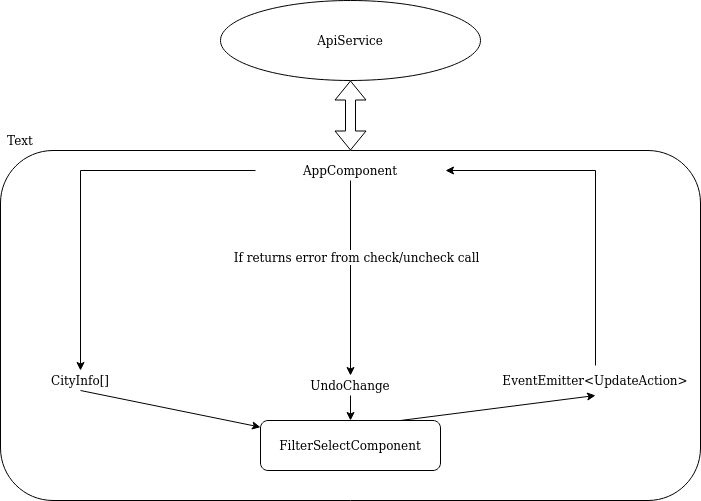

The diagram above was exported from draw.io. Its source (the exported page's mxGraphModel, read from the mxfile embedded in the PNG):
<mxGraphModel dx="1602" dy="832" grid="1" gridSize="10" guides="1" tooltips="1" connect="1" arrows="1" fold="1" page="1" pageScale="1" pageWidth="827" pageHeight="1169" math="0" shadow="0">
  <root>
    <mxCell id="WIyWlLk6GJQsqaUBKTNV-0" />
    <mxCell id="WIyWlLk6GJQsqaUBKTNV-1" parent="WIyWlLk6GJQsqaUBKTNV-0" />
    <mxCell id="HzYqwO1W4qiUQAC4NOlC-0" value="" style="rounded=1;whiteSpace=wrap;html=1;fontSize=12;glass=0;strokeWidth=1;shadow=0;align=center;verticalAlign=top;horizontal=1;" vertex="1" parent="WIyWlLk6GJQsqaUBKTNV-1">
      <mxGeometry x="30" y="170" width="700" height="350" as="geometry" />
    </mxCell>
    <mxCell id="WIyWlLk6GJQsqaUBKTNV-3" value="FilterSelectComponent" style="rounded=1;whiteSpace=wrap;html=1;fontSize=12;glass=0;strokeWidth=1;shadow=0;" parent="WIyWlLk6GJQsqaUBKTNV-1" vertex="1">
      <mxGeometry x="290" y="440" width="180" height="50" as="geometry" />
    </mxCell>
    <mxCell id="HzYqwO1W4qiUQAC4NOlC-1" value="&lt;div&gt;ApiService&lt;/div&gt;" style="ellipse;whiteSpace=wrap;html=1;align=center;" vertex="1" parent="WIyWlLk6GJQsqaUBKTNV-1">
      <mxGeometry x="250" y="20" width="260" height="80" as="geometry" />
    </mxCell>
    <mxCell id="HzYqwO1W4qiUQAC4NOlC-4" value="" style="shape=flexArrow;endArrow=classic;startArrow=classic;html=1;entryX=0.5;entryY=1;entryDx=0;entryDy=0;" edge="1" parent="WIyWlLk6GJQsqaUBKTNV-1" source="HzYqwO1W4qiUQAC4NOlC-0" target="HzYqwO1W4qiUQAC4NOlC-1">
      <mxGeometry width="50" height="50" relative="1" as="geometry">
        <mxPoint x="200" y="170" as="sourcePoint" />
        <mxPoint x="410" y="130" as="targetPoint" />
      </mxGeometry>
    </mxCell>
    <mxCell id="HzYqwO1W4qiUQAC4NOlC-21" style="edgeStyle=orthogonalEdgeStyle;rounded=0;orthogonalLoop=1;jettySize=auto;html=1;exitX=0;exitY=0.5;exitDx=0;exitDy=0;" edge="1" parent="WIyWlLk6GJQsqaUBKTNV-1" source="HzYqwO1W4qiUQAC4NOlC-30" target="HzYqwO1W4qiUQAC4NOlC-5">
      <mxGeometry relative="1" as="geometry">
        <mxPoint x="260" y="240" as="sourcePoint" />
        <Array as="points">
          <mxPoint x="110" y="190" />
        </Array>
      </mxGeometry>
    </mxCell>
    <mxCell id="HzYqwO1W4qiUQAC4NOlC-5" value="CityInfo[]" style="text;html=1;strokeColor=none;fillColor=none;align=center;verticalAlign=middle;whiteSpace=wrap;rounded=0;" vertex="1" parent="WIyWlLk6GJQsqaUBKTNV-1">
      <mxGeometry x="90" y="390" width="40" height="20" as="geometry" />
    </mxCell>
    <mxCell id="HzYqwO1W4qiUQAC4NOlC-6" value="Text" style="text;html=1;strokeColor=none;fillColor=none;align=center;verticalAlign=middle;whiteSpace=wrap;rounded=0;" vertex="1" parent="WIyWlLk6GJQsqaUBKTNV-1">
      <mxGeometry x="30" y="150" width="40" height="20" as="geometry" />
    </mxCell>
    <mxCell id="HzYqwO1W4qiUQAC4NOlC-8" value="" style="endArrow=classic;html=1;exitX=0.5;exitY=1;exitDx=0;exitDy=0;" edge="1" parent="WIyWlLk6GJQsqaUBKTNV-1" source="HzYqwO1W4qiUQAC4NOlC-5" target="WIyWlLk6GJQsqaUBKTNV-3">
      <mxGeometry width="50" height="50" relative="1" as="geometry">
        <mxPoint x="380" y="200" as="sourcePoint" />
        <mxPoint x="410" y="220" as="targetPoint" />
      </mxGeometry>
    </mxCell>
    <mxCell id="HzYqwO1W4qiUQAC4NOlC-10" value="" style="endArrow=classic;html=1;entryX=0.5;entryY=1;entryDx=0;entryDy=0;" edge="1" parent="WIyWlLk6GJQsqaUBKTNV-1" target="HzYqwO1W4qiUQAC4NOlC-13">
      <mxGeometry width="50" height="50" relative="1" as="geometry">
        <mxPoint x="430" y="440" as="sourcePoint" />
        <mxPoint x="470" y="410" as="targetPoint" />
      </mxGeometry>
    </mxCell>
    <mxCell id="HzYqwO1W4qiUQAC4NOlC-13" value="EventEmitter&amp;lt;UpdateAction&amp;gt;" style="text;html=1;strokeColor=none;fillColor=none;align=center;verticalAlign=middle;whiteSpace=wrap;rounded=0;" vertex="1" parent="WIyWlLk6GJQsqaUBKTNV-1">
      <mxGeometry x="580" y="385" width="90" height="30" as="geometry" />
    </mxCell>
    <mxCell id="HzYqwO1W4qiUQAC4NOlC-23" style="edgeStyle=orthogonalEdgeStyle;rounded=0;orthogonalLoop=1;jettySize=auto;html=1;exitX=0.5;exitY=0;exitDx=0;exitDy=0;entryX=1;entryY=0.5;entryDx=0;entryDy=0;" edge="1" parent="WIyWlLk6GJQsqaUBKTNV-1" source="HzYqwO1W4qiUQAC4NOlC-13" target="HzYqwO1W4qiUQAC4NOlC-30">
      <mxGeometry relative="1" as="geometry">
        <mxPoint x="390" y="360" as="sourcePoint" />
        <mxPoint x="510" y="230" as="targetPoint" />
        <Array as="points">
          <mxPoint x="625" y="190" />
        </Array>
      </mxGeometry>
    </mxCell>
    <mxCell id="HzYqwO1W4qiUQAC4NOlC-25" value="&lt;div&gt;UndoChange&lt;/div&gt;" style="text;html=1;strokeColor=none;fillColor=none;align=center;verticalAlign=middle;whiteSpace=wrap;rounded=0;" vertex="1" parent="WIyWlLk6GJQsqaUBKTNV-1">
      <mxGeometry x="360" y="395" width="40" height="20" as="geometry" />
    </mxCell>
    <mxCell id="HzYqwO1W4qiUQAC4NOlC-26" value="" style="endArrow=classic;html=1;entryX=0.5;entryY=0;entryDx=0;entryDy=0;exitX=0.5;exitY=1;exitDx=0;exitDy=0;" edge="1" parent="WIyWlLk6GJQsqaUBKTNV-1" source="HzYqwO1W4qiUQAC4NOlC-30" target="HzYqwO1W4qiUQAC4NOlC-25">
      <mxGeometry width="50" height="50" relative="1" as="geometry">
        <mxPoint x="380" y="250" as="sourcePoint" />
        <mxPoint x="390" y="240" as="targetPoint" />
      </mxGeometry>
    </mxCell>
    <mxCell id="HzYqwO1W4qiUQAC4NOlC-29" value="&lt;div&gt;If returns error from check/uncheck call&lt;br&gt;&lt;/div&gt;" style="text;html=1;align=center;verticalAlign=middle;resizable=0;points=[];labelBackgroundColor=#ffffff;" vertex="1" connectable="0" parent="HzYqwO1W4qiUQAC4NOlC-26">
      <mxGeometry x="-0.2294" y="5" relative="1" as="geometry">
        <mxPoint as="offset" />
      </mxGeometry>
    </mxCell>
    <mxCell id="HzYqwO1W4qiUQAC4NOlC-27" value="" style="endArrow=classic;html=1;exitX=0.5;exitY=1;exitDx=0;exitDy=0;entryX=0.5;entryY=0;entryDx=0;entryDy=0;" edge="1" parent="WIyWlLk6GJQsqaUBKTNV-1" source="HzYqwO1W4qiUQAC4NOlC-25" target="WIyWlLk6GJQsqaUBKTNV-3">
      <mxGeometry width="50" height="50" relative="1" as="geometry">
        <mxPoint x="390" y="350" as="sourcePoint" />
        <mxPoint x="390" y="380" as="targetPoint" />
      </mxGeometry>
    </mxCell>
    <mxCell id="HzYqwO1W4qiUQAC4NOlC-30" value="AppComponent" style="text;html=1;strokeColor=none;fillColor=none;align=center;verticalAlign=middle;whiteSpace=wrap;rounded=0;" vertex="1" parent="WIyWlLk6GJQsqaUBKTNV-1">
      <mxGeometry x="285" y="180" width="190" height="20" as="geometry" />
    </mxCell>
  </root>
</mxGraphModel>